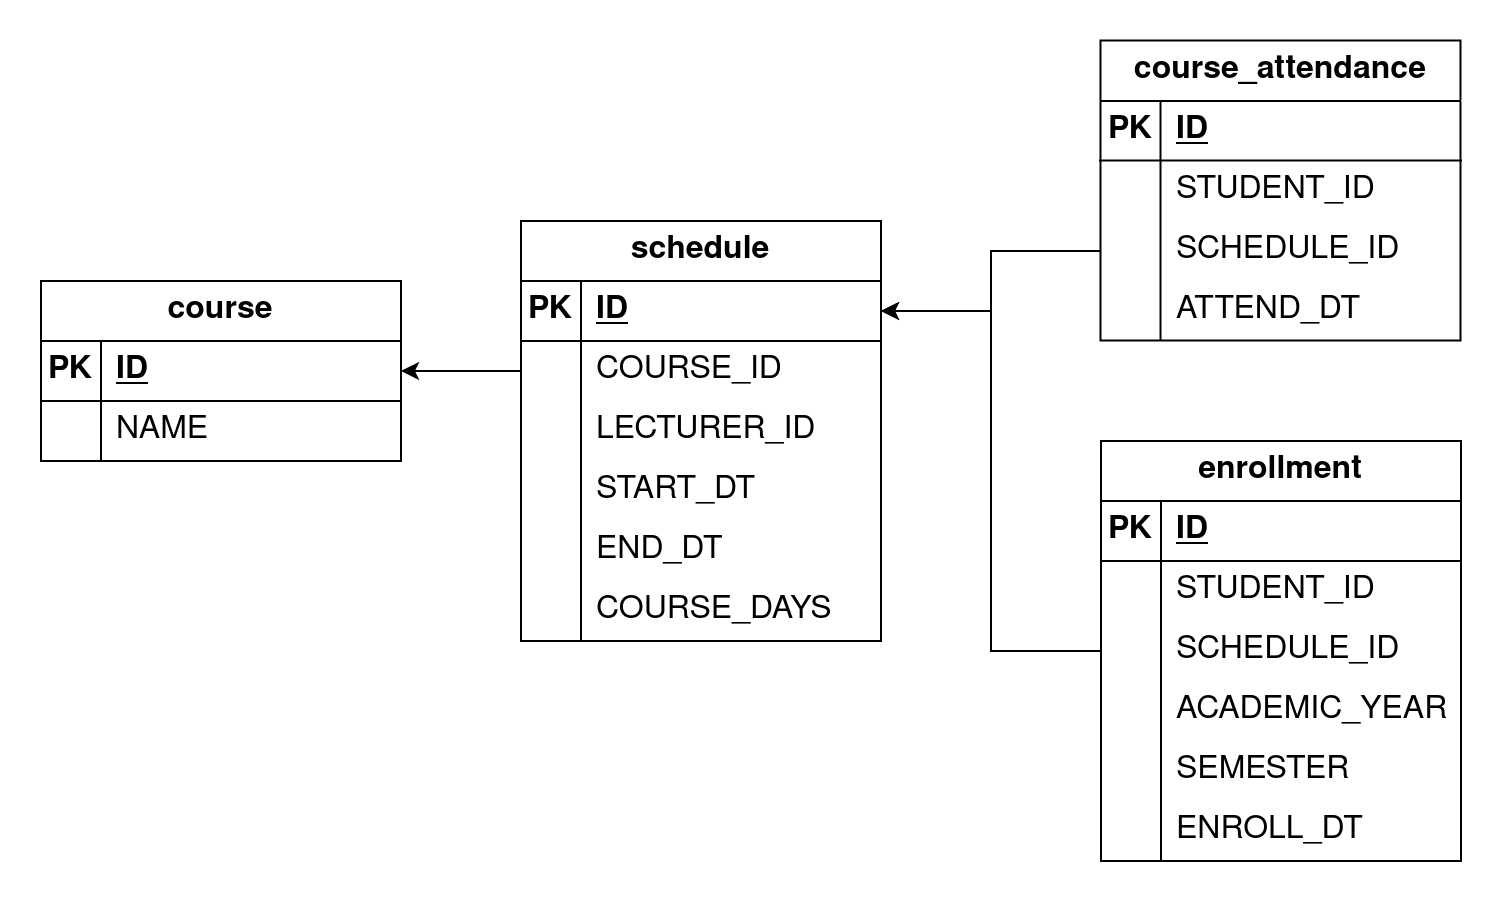

The diagram above was exported from draw.io. Its source (the exported page's mxGraphModel, read from the mxfile embedded in the PNG):
<mxGraphModel dx="1194" dy="1706" grid="1" gridSize="10" guides="1" tooltips="1" connect="1" arrows="1" fold="1" page="1" pageScale="1" pageWidth="850" pageHeight="1100" math="0" shadow="0">
  <root>
    <mxCell id="0" />
    <mxCell id="1" parent="0" />
    <mxCell id="2" value="course_attendance" style="shape=table;startSize=30;container=1;collapsible=1;childLayout=tableLayout;fixedRows=1;rowLines=0;fontStyle=1;align=center;resizeLast=1;html=1;whiteSpace=wrap;" vertex="1" parent="1">
      <mxGeometry x="620" y="-140" width="180" height="150" as="geometry" />
    </mxCell>
    <mxCell id="3" value="" style="shape=tableRow;horizontal=0;startSize=0;swimlaneHead=0;swimlaneBody=0;fillColor=none;collapsible=0;dropTarget=0;points=[[0,0.5],[1,0.5]];portConstraint=eastwest;top=0;left=0;right=0;bottom=1;whiteSpace=wrap;" vertex="1" parent="2">
      <mxGeometry y="30" width="180" height="30" as="geometry" />
    </mxCell>
    <mxCell id="4" value="PK" style="shape=partialRectangle;connectable=0;fillColor=none;top=0;left=0;bottom=0;right=0;fontStyle=1;overflow=hidden;whiteSpace=wrap;html=1;" vertex="1" parent="3">
      <mxGeometry width="30" height="30" as="geometry">
        <mxRectangle width="30" height="30" as="alternateBounds" />
      </mxGeometry>
    </mxCell>
    <mxCell id="5" value="ID" style="shape=partialRectangle;connectable=0;fillColor=none;top=0;left=0;bottom=0;right=0;align=left;spacingLeft=6;fontStyle=5;overflow=hidden;whiteSpace=wrap;html=1;" vertex="1" parent="3">
      <mxGeometry x="30" width="150" height="30" as="geometry">
        <mxRectangle width="150" height="30" as="alternateBounds" />
      </mxGeometry>
    </mxCell>
    <mxCell id="6" value="" style="shape=tableRow;horizontal=0;startSize=0;swimlaneHead=0;swimlaneBody=0;fillColor=none;collapsible=0;dropTarget=0;points=[[0,0.5],[1,0.5]];portConstraint=eastwest;top=0;left=0;right=0;bottom=0;whiteSpace=wrap;" vertex="1" parent="2">
      <mxGeometry y="60" width="180" height="30" as="geometry" />
    </mxCell>
    <mxCell id="7" value="" style="shape=partialRectangle;connectable=0;fillColor=none;top=0;left=0;bottom=0;right=0;editable=1;overflow=hidden;whiteSpace=wrap;html=1;" vertex="1" parent="6">
      <mxGeometry width="30" height="30" as="geometry">
        <mxRectangle width="30" height="30" as="alternateBounds" />
      </mxGeometry>
    </mxCell>
    <mxCell id="8" value="STUDENT_ID" style="shape=partialRectangle;connectable=0;fillColor=none;top=0;left=0;bottom=0;right=0;align=left;spacingLeft=6;overflow=hidden;whiteSpace=wrap;html=1;" vertex="1" parent="6">
      <mxGeometry x="30" width="150" height="30" as="geometry">
        <mxRectangle width="150" height="30" as="alternateBounds" />
      </mxGeometry>
    </mxCell>
    <mxCell id="9" value="" style="shape=tableRow;horizontal=0;startSize=0;swimlaneHead=0;swimlaneBody=0;fillColor=none;collapsible=0;dropTarget=0;points=[[0,0.5],[1,0.5]];portConstraint=eastwest;top=0;left=0;right=0;bottom=0;whiteSpace=wrap;" vertex="1" parent="2">
      <mxGeometry y="90" width="180" height="30" as="geometry" />
    </mxCell>
    <mxCell id="10" value="" style="shape=partialRectangle;connectable=0;fillColor=none;top=0;left=0;bottom=0;right=0;editable=1;overflow=hidden;whiteSpace=wrap;html=1;" vertex="1" parent="9">
      <mxGeometry width="30" height="30" as="geometry">
        <mxRectangle width="30" height="30" as="alternateBounds" />
      </mxGeometry>
    </mxCell>
    <mxCell id="11" value="SCHEDULE_ID" style="shape=partialRectangle;connectable=0;fillColor=none;top=0;left=0;bottom=0;right=0;align=left;spacingLeft=6;overflow=hidden;whiteSpace=wrap;html=1;" vertex="1" parent="9">
      <mxGeometry x="30" width="150" height="30" as="geometry">
        <mxRectangle width="150" height="30" as="alternateBounds" />
      </mxGeometry>
    </mxCell>
    <mxCell id="12" value="" style="shape=tableRow;horizontal=0;startSize=0;swimlaneHead=0;swimlaneBody=0;fillColor=none;collapsible=0;dropTarget=0;points=[[0,0.5],[1,0.5]];portConstraint=eastwest;top=0;left=0;right=0;bottom=0;whiteSpace=wrap;" vertex="1" parent="2">
      <mxGeometry y="120" width="180" height="30" as="geometry" />
    </mxCell>
    <mxCell id="13" value="" style="shape=partialRectangle;connectable=0;fillColor=none;top=0;left=0;bottom=0;right=0;editable=1;overflow=hidden;whiteSpace=wrap;" vertex="1" parent="12">
      <mxGeometry width="30" height="30" as="geometry">
        <mxRectangle width="30" height="30" as="alternateBounds" />
      </mxGeometry>
    </mxCell>
    <mxCell id="14" value="ATTEND_DT" style="shape=partialRectangle;connectable=0;fillColor=none;top=0;left=0;bottom=0;right=0;align=left;spacingLeft=6;overflow=hidden;whiteSpace=wrap;" vertex="1" parent="12">
      <mxGeometry x="30" width="150" height="30" as="geometry">
        <mxRectangle width="150" height="30" as="alternateBounds" />
      </mxGeometry>
    </mxCell>
    <mxCell id="15" value="course" style="shape=table;startSize=30;container=1;collapsible=1;childLayout=tableLayout;fixedRows=1;rowLines=0;fontStyle=1;align=center;resizeLast=1;html=1;whiteSpace=wrap;" vertex="1" parent="1">
      <mxGeometry x="90" y="-20" width="180" height="90" as="geometry" />
    </mxCell>
    <mxCell id="16" value="" style="shape=tableRow;horizontal=0;startSize=0;swimlaneHead=0;swimlaneBody=0;fillColor=none;collapsible=0;dropTarget=0;points=[[0,0.5],[1,0.5]];portConstraint=eastwest;top=0;left=0;right=0;bottom=1;whiteSpace=wrap;" vertex="1" parent="15">
      <mxGeometry y="30" width="180" height="30" as="geometry" />
    </mxCell>
    <mxCell id="17" value="PK" style="shape=partialRectangle;connectable=0;fillColor=none;top=0;left=0;bottom=0;right=0;fontStyle=1;overflow=hidden;whiteSpace=wrap;html=1;" vertex="1" parent="16">
      <mxGeometry width="30" height="30" as="geometry">
        <mxRectangle width="30" height="30" as="alternateBounds" />
      </mxGeometry>
    </mxCell>
    <mxCell id="18" value="ID" style="shape=partialRectangle;connectable=0;fillColor=none;top=0;left=0;bottom=0;right=0;align=left;spacingLeft=6;fontStyle=5;overflow=hidden;whiteSpace=wrap;html=1;" vertex="1" parent="16">
      <mxGeometry x="30" width="150" height="30" as="geometry">
        <mxRectangle width="150" height="30" as="alternateBounds" />
      </mxGeometry>
    </mxCell>
    <mxCell id="19" value="" style="shape=tableRow;horizontal=0;startSize=0;swimlaneHead=0;swimlaneBody=0;fillColor=none;collapsible=0;dropTarget=0;points=[[0,0.5],[1,0.5]];portConstraint=eastwest;top=0;left=0;right=0;bottom=0;whiteSpace=wrap;" vertex="1" parent="15">
      <mxGeometry y="60" width="180" height="30" as="geometry" />
    </mxCell>
    <mxCell id="20" value="" style="shape=partialRectangle;connectable=0;fillColor=none;top=0;left=0;bottom=0;right=0;editable=1;overflow=hidden;whiteSpace=wrap;html=1;" vertex="1" parent="19">
      <mxGeometry width="30" height="30" as="geometry">
        <mxRectangle width="30" height="30" as="alternateBounds" />
      </mxGeometry>
    </mxCell>
    <mxCell id="21" value="NAME" style="shape=partialRectangle;connectable=0;fillColor=none;top=0;left=0;bottom=0;right=0;align=left;spacingLeft=6;overflow=hidden;whiteSpace=wrap;html=1;" vertex="1" parent="19">
      <mxGeometry x="30" width="150" height="30" as="geometry">
        <mxRectangle width="150" height="30" as="alternateBounds" />
      </mxGeometry>
    </mxCell>
    <mxCell id="22" value="enrollment" style="shape=table;startSize=30;container=1;collapsible=1;childLayout=tableLayout;fixedRows=1;rowLines=0;fontStyle=1;align=center;resizeLast=1;html=1;whiteSpace=wrap;" vertex="1" parent="1">
      <mxGeometry x="620" y="60" width="180" height="210" as="geometry" />
    </mxCell>
    <mxCell id="23" value="" style="shape=tableRow;horizontal=0;startSize=0;swimlaneHead=0;swimlaneBody=0;fillColor=none;collapsible=0;dropTarget=0;points=[[0,0.5],[1,0.5]];portConstraint=eastwest;top=0;left=0;right=0;bottom=1;whiteSpace=wrap;" vertex="1" parent="22">
      <mxGeometry y="30" width="180" height="30" as="geometry" />
    </mxCell>
    <mxCell id="24" value="PK" style="shape=partialRectangle;connectable=0;fillColor=none;top=0;left=0;bottom=0;right=0;fontStyle=1;overflow=hidden;whiteSpace=wrap;html=1;" vertex="1" parent="23">
      <mxGeometry width="30" height="30" as="geometry">
        <mxRectangle width="30" height="30" as="alternateBounds" />
      </mxGeometry>
    </mxCell>
    <mxCell id="25" value="ID" style="shape=partialRectangle;connectable=0;fillColor=none;top=0;left=0;bottom=0;right=0;align=left;spacingLeft=6;fontStyle=5;overflow=hidden;whiteSpace=wrap;html=1;" vertex="1" parent="23">
      <mxGeometry x="30" width="150" height="30" as="geometry">
        <mxRectangle width="150" height="30" as="alternateBounds" />
      </mxGeometry>
    </mxCell>
    <mxCell id="26" value="" style="shape=tableRow;horizontal=0;startSize=0;swimlaneHead=0;swimlaneBody=0;fillColor=none;collapsible=0;dropTarget=0;points=[[0,0.5],[1,0.5]];portConstraint=eastwest;top=0;left=0;right=0;bottom=0;whiteSpace=wrap;" vertex="1" parent="22">
      <mxGeometry y="60" width="180" height="30" as="geometry" />
    </mxCell>
    <mxCell id="27" value="" style="shape=partialRectangle;connectable=0;fillColor=none;top=0;left=0;bottom=0;right=0;editable=1;overflow=hidden;whiteSpace=wrap;html=1;" vertex="1" parent="26">
      <mxGeometry width="30" height="30" as="geometry">
        <mxRectangle width="30" height="30" as="alternateBounds" />
      </mxGeometry>
    </mxCell>
    <mxCell id="28" value="STUDENT_ID" style="shape=partialRectangle;connectable=0;fillColor=none;top=0;left=0;bottom=0;right=0;align=left;spacingLeft=6;overflow=hidden;whiteSpace=wrap;html=1;" vertex="1" parent="26">
      <mxGeometry x="30" width="150" height="30" as="geometry">
        <mxRectangle width="150" height="30" as="alternateBounds" />
      </mxGeometry>
    </mxCell>
    <mxCell id="29" value="" style="shape=tableRow;horizontal=0;startSize=0;swimlaneHead=0;swimlaneBody=0;fillColor=none;collapsible=0;dropTarget=0;points=[[0,0.5],[1,0.5]];portConstraint=eastwest;top=0;left=0;right=0;bottom=0;whiteSpace=wrap;" vertex="1" parent="22">
      <mxGeometry y="90" width="180" height="30" as="geometry" />
    </mxCell>
    <mxCell id="30" value="" style="shape=partialRectangle;connectable=0;fillColor=none;top=0;left=0;bottom=0;right=0;editable=1;overflow=hidden;whiteSpace=wrap;html=1;" vertex="1" parent="29">
      <mxGeometry width="30" height="30" as="geometry">
        <mxRectangle width="30" height="30" as="alternateBounds" />
      </mxGeometry>
    </mxCell>
    <mxCell id="31" value="SCHEDULE_ID" style="shape=partialRectangle;connectable=0;fillColor=none;top=0;left=0;bottom=0;right=0;align=left;spacingLeft=6;overflow=hidden;whiteSpace=wrap;html=1;" vertex="1" parent="29">
      <mxGeometry x="30" width="150" height="30" as="geometry">
        <mxRectangle width="150" height="30" as="alternateBounds" />
      </mxGeometry>
    </mxCell>
    <mxCell id="32" value="" style="shape=tableRow;horizontal=0;startSize=0;swimlaneHead=0;swimlaneBody=0;fillColor=none;collapsible=0;dropTarget=0;points=[[0,0.5],[1,0.5]];portConstraint=eastwest;top=0;left=0;right=0;bottom=0;whiteSpace=wrap;" vertex="1" parent="22">
      <mxGeometry y="120" width="180" height="30" as="geometry" />
    </mxCell>
    <mxCell id="33" value="" style="shape=partialRectangle;connectable=0;fillColor=none;top=0;left=0;bottom=0;right=0;editable=1;overflow=hidden;whiteSpace=wrap;" vertex="1" parent="32">
      <mxGeometry width="30" height="30" as="geometry">
        <mxRectangle width="30" height="30" as="alternateBounds" />
      </mxGeometry>
    </mxCell>
    <mxCell id="34" value="ACADEMIC_YEAR" style="shape=partialRectangle;connectable=0;fillColor=none;top=0;left=0;bottom=0;right=0;align=left;spacingLeft=6;overflow=hidden;whiteSpace=wrap;" vertex="1" parent="32">
      <mxGeometry x="30" width="150" height="30" as="geometry">
        <mxRectangle width="150" height="30" as="alternateBounds" />
      </mxGeometry>
    </mxCell>
    <mxCell id="35" value="" style="shape=tableRow;horizontal=0;startSize=0;swimlaneHead=0;swimlaneBody=0;fillColor=none;collapsible=0;dropTarget=0;points=[[0,0.5],[1,0.5]];portConstraint=eastwest;top=0;left=0;right=0;bottom=0;whiteSpace=wrap;" vertex="1" parent="22">
      <mxGeometry y="150" width="180" height="30" as="geometry" />
    </mxCell>
    <mxCell id="36" value="" style="shape=partialRectangle;connectable=0;fillColor=none;top=0;left=0;bottom=0;right=0;editable=1;overflow=hidden;whiteSpace=wrap;" vertex="1" parent="35">
      <mxGeometry width="30" height="30" as="geometry">
        <mxRectangle width="30" height="30" as="alternateBounds" />
      </mxGeometry>
    </mxCell>
    <mxCell id="37" value="SEMESTER" style="shape=partialRectangle;connectable=0;fillColor=none;top=0;left=0;bottom=0;right=0;align=left;spacingLeft=6;overflow=hidden;whiteSpace=wrap;" vertex="1" parent="35">
      <mxGeometry x="30" width="150" height="30" as="geometry">
        <mxRectangle width="150" height="30" as="alternateBounds" />
      </mxGeometry>
    </mxCell>
    <mxCell id="38" value="" style="shape=tableRow;horizontal=0;startSize=0;swimlaneHead=0;swimlaneBody=0;fillColor=none;collapsible=0;dropTarget=0;points=[[0,0.5],[1,0.5]];portConstraint=eastwest;top=0;left=0;right=0;bottom=0;whiteSpace=wrap;" vertex="1" parent="22">
      <mxGeometry y="180" width="180" height="30" as="geometry" />
    </mxCell>
    <mxCell id="39" value="" style="shape=partialRectangle;connectable=0;fillColor=none;top=0;left=0;bottom=0;right=0;editable=1;overflow=hidden;whiteSpace=wrap;" vertex="1" parent="38">
      <mxGeometry width="30" height="30" as="geometry">
        <mxRectangle width="30" height="30" as="alternateBounds" />
      </mxGeometry>
    </mxCell>
    <mxCell id="40" value="ENROLL_DT" style="shape=partialRectangle;connectable=0;fillColor=none;top=0;left=0;bottom=0;right=0;align=left;spacingLeft=6;overflow=hidden;whiteSpace=wrap;" vertex="1" parent="38">
      <mxGeometry x="30" width="150" height="30" as="geometry">
        <mxRectangle width="150" height="30" as="alternateBounds" />
      </mxGeometry>
    </mxCell>
    <mxCell id="41" value="schedule" style="shape=table;startSize=30;container=1;collapsible=1;childLayout=tableLayout;fixedRows=1;rowLines=0;fontStyle=1;align=center;resizeLast=1;html=1;whiteSpace=wrap;" vertex="1" parent="1">
      <mxGeometry x="330" y="-50" width="180" height="210" as="geometry" />
    </mxCell>
    <mxCell id="42" value="" style="shape=tableRow;horizontal=0;startSize=0;swimlaneHead=0;swimlaneBody=0;fillColor=none;collapsible=0;dropTarget=0;points=[[0,0.5],[1,0.5]];portConstraint=eastwest;top=0;left=0;right=0;bottom=1;whiteSpace=wrap;" vertex="1" parent="41">
      <mxGeometry y="30" width="180" height="30" as="geometry" />
    </mxCell>
    <mxCell id="43" value="PK" style="shape=partialRectangle;connectable=0;fillColor=none;top=0;left=0;bottom=0;right=0;fontStyle=1;overflow=hidden;whiteSpace=wrap;html=1;" vertex="1" parent="42">
      <mxGeometry width="30" height="30" as="geometry">
        <mxRectangle width="30" height="30" as="alternateBounds" />
      </mxGeometry>
    </mxCell>
    <mxCell id="44" value="ID" style="shape=partialRectangle;connectable=0;fillColor=none;top=0;left=0;bottom=0;right=0;align=left;spacingLeft=6;fontStyle=5;overflow=hidden;whiteSpace=wrap;html=1;" vertex="1" parent="42">
      <mxGeometry x="30" width="150" height="30" as="geometry">
        <mxRectangle width="150" height="30" as="alternateBounds" />
      </mxGeometry>
    </mxCell>
    <mxCell id="45" value="" style="shape=tableRow;horizontal=0;startSize=0;swimlaneHead=0;swimlaneBody=0;fillColor=none;collapsible=0;dropTarget=0;points=[[0,0.5],[1,0.5]];portConstraint=eastwest;top=0;left=0;right=0;bottom=0;whiteSpace=wrap;" vertex="1" parent="41">
      <mxGeometry y="60" width="180" height="30" as="geometry" />
    </mxCell>
    <mxCell id="46" value="" style="shape=partialRectangle;connectable=0;fillColor=none;top=0;left=0;bottom=0;right=0;editable=1;overflow=hidden;whiteSpace=wrap;html=1;" vertex="1" parent="45">
      <mxGeometry width="30" height="30" as="geometry">
        <mxRectangle width="30" height="30" as="alternateBounds" />
      </mxGeometry>
    </mxCell>
    <mxCell id="47" value="COURSE_ID" style="shape=partialRectangle;connectable=0;fillColor=none;top=0;left=0;bottom=0;right=0;align=left;spacingLeft=6;overflow=hidden;whiteSpace=wrap;html=1;" vertex="1" parent="45">
      <mxGeometry x="30" width="150" height="30" as="geometry">
        <mxRectangle width="150" height="30" as="alternateBounds" />
      </mxGeometry>
    </mxCell>
    <mxCell id="48" value="" style="shape=tableRow;horizontal=0;startSize=0;swimlaneHead=0;swimlaneBody=0;fillColor=none;collapsible=0;dropTarget=0;points=[[0,0.5],[1,0.5]];portConstraint=eastwest;top=0;left=0;right=0;bottom=0;whiteSpace=wrap;" vertex="1" parent="41">
      <mxGeometry y="90" width="180" height="30" as="geometry" />
    </mxCell>
    <mxCell id="49" value="" style="shape=partialRectangle;connectable=0;fillColor=none;top=0;left=0;bottom=0;right=0;editable=1;overflow=hidden;whiteSpace=wrap;html=1;" vertex="1" parent="48">
      <mxGeometry width="30" height="30" as="geometry">
        <mxRectangle width="30" height="30" as="alternateBounds" />
      </mxGeometry>
    </mxCell>
    <mxCell id="50" value="LECTURER_ID" style="shape=partialRectangle;connectable=0;fillColor=none;top=0;left=0;bottom=0;right=0;align=left;spacingLeft=6;overflow=hidden;whiteSpace=wrap;html=1;" vertex="1" parent="48">
      <mxGeometry x="30" width="150" height="30" as="geometry">
        <mxRectangle width="150" height="30" as="alternateBounds" />
      </mxGeometry>
    </mxCell>
    <mxCell id="51" value="" style="shape=tableRow;horizontal=0;startSize=0;swimlaneHead=0;swimlaneBody=0;fillColor=none;collapsible=0;dropTarget=0;points=[[0,0.5],[1,0.5]];portConstraint=eastwest;top=0;left=0;right=0;bottom=0;whiteSpace=wrap;" vertex="1" parent="41">
      <mxGeometry y="120" width="180" height="30" as="geometry" />
    </mxCell>
    <mxCell id="52" value="" style="shape=partialRectangle;connectable=0;fillColor=none;top=0;left=0;bottom=0;right=0;editable=1;overflow=hidden;whiteSpace=wrap;" vertex="1" parent="51">
      <mxGeometry width="30" height="30" as="geometry">
        <mxRectangle width="30" height="30" as="alternateBounds" />
      </mxGeometry>
    </mxCell>
    <mxCell id="53" value="START_DT" style="shape=partialRectangle;connectable=0;fillColor=none;top=0;left=0;bottom=0;right=0;align=left;spacingLeft=6;overflow=hidden;whiteSpace=wrap;" vertex="1" parent="51">
      <mxGeometry x="30" width="150" height="30" as="geometry">
        <mxRectangle width="150" height="30" as="alternateBounds" />
      </mxGeometry>
    </mxCell>
    <mxCell id="54" value="" style="shape=tableRow;horizontal=0;startSize=0;swimlaneHead=0;swimlaneBody=0;fillColor=none;collapsible=0;dropTarget=0;points=[[0,0.5],[1,0.5]];portConstraint=eastwest;top=0;left=0;right=0;bottom=0;whiteSpace=wrap;" vertex="1" parent="41">
      <mxGeometry y="150" width="180" height="30" as="geometry" />
    </mxCell>
    <mxCell id="55" value="" style="shape=partialRectangle;connectable=0;fillColor=none;top=0;left=0;bottom=0;right=0;editable=1;overflow=hidden;whiteSpace=wrap;" vertex="1" parent="54">
      <mxGeometry width="30" height="30" as="geometry">
        <mxRectangle width="30" height="30" as="alternateBounds" />
      </mxGeometry>
    </mxCell>
    <mxCell id="56" value="END_DT" style="shape=partialRectangle;connectable=0;fillColor=none;top=0;left=0;bottom=0;right=0;align=left;spacingLeft=6;overflow=hidden;whiteSpace=wrap;" vertex="1" parent="54">
      <mxGeometry x="30" width="150" height="30" as="geometry">
        <mxRectangle width="150" height="30" as="alternateBounds" />
      </mxGeometry>
    </mxCell>
    <mxCell id="57" value="" style="shape=tableRow;horizontal=0;startSize=0;swimlaneHead=0;swimlaneBody=0;fillColor=none;collapsible=0;dropTarget=0;points=[[0,0.5],[1,0.5]];portConstraint=eastwest;top=0;left=0;right=0;bottom=0;whiteSpace=wrap;" vertex="1" parent="41">
      <mxGeometry y="180" width="180" height="30" as="geometry" />
    </mxCell>
    <mxCell id="58" value="" style="shape=partialRectangle;connectable=0;fillColor=none;top=0;left=0;bottom=0;right=0;editable=1;overflow=hidden;whiteSpace=wrap;" vertex="1" parent="57">
      <mxGeometry width="30" height="30" as="geometry">
        <mxRectangle width="30" height="30" as="alternateBounds" />
      </mxGeometry>
    </mxCell>
    <mxCell id="59" value="COURSE_DAYS" style="shape=partialRectangle;connectable=0;fillColor=none;top=0;left=0;bottom=0;right=0;align=left;spacingLeft=6;overflow=hidden;whiteSpace=wrap;" vertex="1" parent="57">
      <mxGeometry x="30" width="150" height="30" as="geometry">
        <mxRectangle width="150" height="30" as="alternateBounds" />
      </mxGeometry>
    </mxCell>
    <mxCell id="60" style="edgeStyle=orthogonalEdgeStyle;rounded=0;orthogonalLoop=1;jettySize=auto;html=1;exitX=0;exitY=0.5;exitDx=0;exitDy=0;entryX=1;entryY=0.5;entryDx=0;entryDy=0;" edge="1" source="29" target="42" parent="1">
      <mxGeometry relative="1" as="geometry" />
    </mxCell>
    <mxCell id="61" style="edgeStyle=orthogonalEdgeStyle;rounded=0;orthogonalLoop=1;jettySize=auto;html=1;exitX=0;exitY=0.5;exitDx=0;exitDy=0;entryX=1;entryY=0.5;entryDx=0;entryDy=0;" edge="1" source="45" target="16" parent="1">
      <mxGeometry relative="1" as="geometry" />
    </mxCell>
    <mxCell id="62" style="edgeStyle=orthogonalEdgeStyle;rounded=0;orthogonalLoop=1;jettySize=auto;html=1;exitX=0;exitY=0.5;exitDx=0;exitDy=0;entryX=1;entryY=0.5;entryDx=0;entryDy=0;" edge="1" source="9" target="42" parent="1">
      <mxGeometry relative="1" as="geometry" />
    </mxCell>
  </root>
</mxGraphModel>